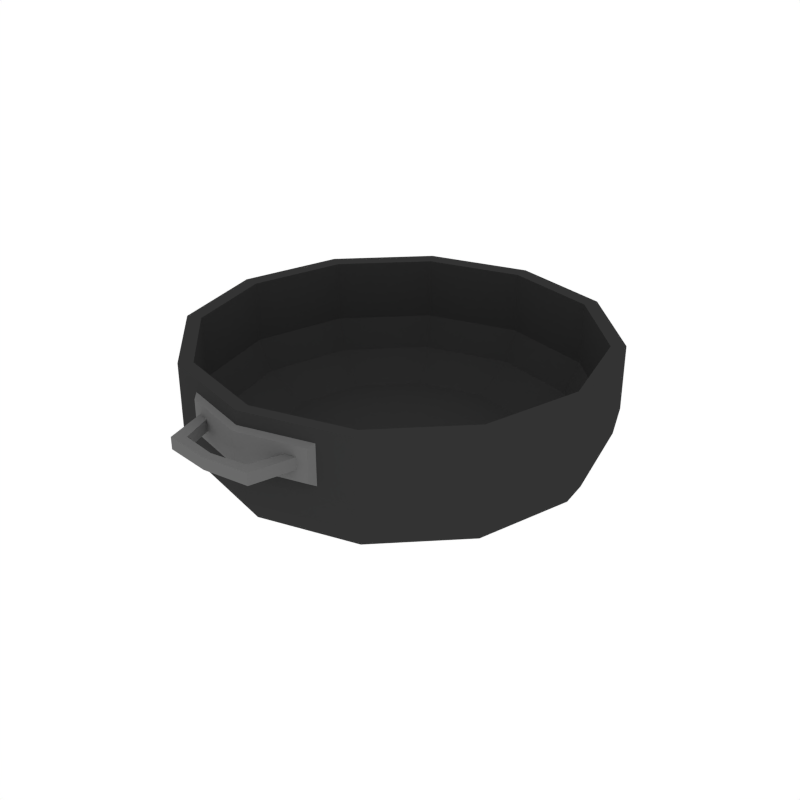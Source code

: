 # Source: Pot_Small.blend  (saved by Blender 2.79.0; exported with 4.5.12 LTS)
import bpy
from mathutils import Matrix  # noqa: F401  (used for matrix-valued properties, if any)

bpy.ops.wm.read_factory_settings(use_empty=True)
scene = bpy.context.scene
scene.name = 'Scene'

# ---- collections
col_collection_1 = bpy.data.collections.new('Collection 1'); scene.collection.children.link(col_collection_1)

# ---- materials (node trees are filled in below, after node groups)
mat_black = bpy.data.materials.new('Black')
mat_black.alpha_threshold = 0.0
mat_black.diffuse_color = (0.0331, 0.0331, 0.0331, 1.0)
mat_black.roughness = 0.5
mat_grey = bpy.data.materials.new('Grey')
mat_grey.alpha_threshold = 0.0
mat_grey.diffuse_color = (0.1424, 0.1424, 0.1424, 1.0)
mat_grey.roughness = 0.5

# ---- material node trees

# ---- world
world_world = bpy.data.worlds.new('World'); scene.world = world_world
world_world.color = (1.0, 1.0, 1.0)
world_world.use_sun_shadow = False
world_world.sun_shadow_jitter_overblur = 0.0
world_world.cycles.sampling_method = 'NONE'
world_world.cycles.sample_map_resolution = 256

# ---- meshes
me_cylinder_028 = bpy.data.meshes.new('Cylinder.028')
me_cylinder_028.from_pydata([(1.653e-08, 0.8062, 0.2133), (1.293e-08, 0.8242, 0.3197), (0.4026, 0.6983, 0.2133), (0.4116, 0.7139, 0.3197), (0.6973, 0.4036, 0.2133), (0.7128, 0.4126, 0.3197), (0.8051, 0.001053, 0.2133), (0.8231, 0.001056, 0.3197), (0.6973, -0.4015, 0.2133), (0.7128, -0.4105, 0.3197), (0.4026, -0.6962, 0.2133), (0.4116, -0.7118, 0.3197), (1.381e-07, -0.8041, 0.2133), (1.372e-07, -0.8221, 0.3197), (-0.4026, -0.6962, 0.2133), (-0.4116, -0.7118, 0.3197), (-0.6973, -0.4015, 0.2133), (-0.7128, -0.4105, 0.3197), (-0.8051, 0.001053, 0.2133), (-0.8231, 0.001055, 0.3197), (-0.6973, 0.4036, 0.2133), (-0.7128, 0.4126, 0.3197), (-0.4026, 0.6983, 0.2133), (-0.4116, 0.7139, 0.3197), (-2.87e-09, 0.7589, 0.1327), (0.3789, 0.6574, 0.1327), (0.6563, 0.38, 0.1327), (0.7578, 0.001078, 0.1327), (0.6563, -0.3778, 0.1327), (0.3789, -0.6552, 0.1327), (1.116e-07, -0.7567, 0.1327), (-0.3789, -0.6552, 0.1327), (-0.6563, -0.3778, 0.1327), (-0.7578, 0.001078, 0.1327), (-0.6563, 0.38, 0.1327), (-0.3789, 0.6574, 0.1327), (-4.211e-08, 0.6138, 0.05737), (0.3063, 0.5317, 0.05737), (0.5305, 0.3074, 0.05737), (0.6126, 0.001142, 0.05737), (0.5305, -0.3052, 0.05737), (0.3063, -0.5294, 0.05737), (5.039e-08, -0.6115, 0.05737), (-0.3063, -0.5294, 0.05737), (-0.5305, -0.3052, 0.05737), (-0.6126, 0.001142, 0.05737), (-0.5305, 0.3074, 0.05737), (-0.3063, 0.5317, 0.05737), (0.3063, 0.001143, 0.01609), (-0.3063, 0.001144, 0.01609), (-1.531e-06, -0.3794, 0.01596), (5.541e-06, 0.001143, -0.004892), (4.343e-06, 0.3677, 0.0147), (1.144e-08, 0.7687, 0.3146), (0.3838, 0.6658, 0.3146), (0.6648, 0.3849, 0.3146), (0.7676, 0.001056, 0.3146), (0.6648, -0.3827, 0.3146), (0.3838, -0.6637, 0.3146), (1.273e-07, -0.7665, 0.3146), (-0.3838, -0.6637, 0.3146), (-0.6648, -0.3827, 0.3146), (-0.7676, 0.001055, 0.3146), (-0.6648, 0.3849, 0.3146), (-0.3838, 0.6658, 0.3146), (9.602e-09, 0.7071, 0.1894), (0.353, 0.6125, 0.1894), (0.6115, 0.3541, 0.1894), (0.7061, 0.001056, 0.1894), (0.6115, -0.352, 0.1894), (0.353, -0.6104, 0.1894), (1.162e-07, -0.705, 0.1894), (-0.353, -0.6104, 0.1894), (-0.6115, -0.352, 0.1894), (-0.7061, 0.001055, 0.1894), (-0.6115, 0.3541, 0.1894), (-0.353, 0.6125, 0.1894), (8.39e-11, 0.534, 0.09602), (0.2665, 0.4626, 0.09602), (0.4616, 0.2675, 0.09602), (0.533, 0.001056, 0.09602), (0.4616, -0.2654, 0.09602), (0.2665, -0.4605, 0.09602), (8.056e-08, -0.5319, 0.09602), (-0.2665, -0.4605, 0.09602), (-0.4616, -0.2654, 0.09602), (-0.533, 0.001055, 0.09602), (-0.4616, 0.2675, 0.09602), (-0.2665, 0.4626, 0.09602), (0.4116, 0.7139, 0.5713), (1.293e-08, 0.8242, 0.5713), (0.7128, 0.4126, 0.5713), (0.8231, 0.001056, 0.5713), (0.7128, -0.4105, 0.5713), (0.4116, -0.7118, 0.5713), (1.372e-07, -0.8221, 0.5713), (-0.4116, -0.7118, 0.5713), (-0.7128, -0.4105, 0.5713), (-0.8231, 0.001055, 0.5713), (-0.7128, 0.4126, 0.5713), (-0.4116, 0.7139, 0.5713), (0.3838, 0.6658, 0.5662), (1.144e-08, 0.7687, 0.5662), (0.6648, 0.3849, 0.5662), (0.7676, 0.001056, 0.5662), (0.6648, -0.3827, 0.5662), (0.3838, -0.6637, 0.5662), (1.273e-07, -0.7665, 0.5662), (-0.3838, -0.6637, 0.5662), (-0.6648, -0.3827, 0.5662), (-0.7676, 0.001055, 0.5662), (-0.6648, 0.3849, 0.5662), (-0.3838, 0.6658, 0.5662), (0.2945, -0.7235, 0.3476), (1.35e-07, -0.8025, 0.3476), (-0.2927, -0.724, 0.3476), (0.2945, -0.7235, 0.5298), (1.35e-07, -0.8025, 0.5298), (-0.2927, -0.724, 0.5298), (1.35e-07, -0.8417, 0.3737), (0.2645, -0.7708, 0.3737), (-0.2619, -0.7715, 0.3737), (1.35e-07, -0.8417, 0.5037), (0.2645, -0.7708, 0.5037), (-0.2619, -0.7715, 0.5037), (-0.1892, -0.7725, 0.4168), (-0.2288, -0.7725, 0.4168), (-0.1892, -0.7725, 0.463), (-0.2288, -0.7725, 0.463), (-0.1791, -0.9481, 0.4168), (-0.1394, -0.914, 0.4168), (-0.1394, -0.914, 0.463), (-0.1791, -0.9481, 0.463), (0.1892, -0.7725, 0.4168), (0.2288, -0.7725, 0.4168), (0.1892, -0.7725, 0.463), (0.2288, -0.7725, 0.463), (0.1791, -0.9481, 0.4168), (0.1394, -0.914, 0.4168), (0.1394, -0.914, 0.463), (0.1791, -0.9481, 0.463), (0.0, -0.9701, 0.4168), (0.0, -0.9359, 0.4168), (0.0, -0.9359, 0.463), (0.0, -0.9701, 0.463), (-0.2945, 0.7235, 0.3476), (-6.483e-08, 0.8025, 0.3476), (0.2927, 0.724, 0.3476), (-0.2945, 0.7235, 0.5298), (-6.483e-08, 0.8025, 0.5298), (0.2927, 0.724, 0.5298), (-6.141e-08, 0.8417, 0.3737), (-0.2645, 0.7708, 0.3737), (0.2619, 0.7715, 0.3737), (-6.141e-08, 0.8417, 0.5037), (-0.2645, 0.7708, 0.5037), (0.2619, 0.7715, 0.5037), (0.1892, 0.7725, 0.4168), (0.2288, 0.7725, 0.4168), (0.1892, 0.7725, 0.463), (0.2288, 0.7725, 0.463), (0.1791, 0.9481, 0.4168), (0.1394, 0.914, 0.4168), (0.1394, 0.914, 0.463), (0.1791, 0.9481, 0.463), (-0.1892, 0.7725, 0.4168), (-0.2288, 0.7725, 0.4168), (-0.1892, 0.7725, 0.463), (-0.2288, 0.7725, 0.463), (-0.1791, 0.9481, 0.4168), (-0.1394, 0.914, 0.4168), (-0.1394, 0.914, 0.463), (-0.1791, 0.9481, 0.463), (8.481e-08, 0.9701, 0.4168), (8.182e-08, 0.9359, 0.4168), (8.182e-08, 0.9359, 0.463), (8.481e-08, 0.9701, 0.463)], [], [(0, 1, 3, 2), (2, 3, 5, 4), (4, 5, 7, 6), (6, 7, 9, 8), (8, 9, 11, 10), (10, 11, 13, 12), (12, 13, 15, 14), (14, 15, 17, 16), (16, 17, 19, 18), (18, 19, 21, 20), (20, 21, 23, 22), (22, 23, 1, 0), (18, 20, 34, 33), (33, 34, 46, 45), (16, 18, 33, 32), (14, 16, 32, 31), (12, 14, 31, 30), (10, 12, 30, 29), (8, 10, 29, 28), (6, 8, 28, 27), (22, 0, 24, 35), (0, 2, 25, 24), (4, 6, 27, 26), (20, 22, 35, 34), (2, 4, 26, 25), (36, 52, 47), (30, 31, 43, 42), (27, 28, 40, 39), (34, 35, 47, 46), (24, 25, 37, 36), (31, 32, 44, 43), (28, 29, 41, 40), (35, 24, 36, 47), (25, 26, 38, 37), (32, 33, 45, 44), (29, 30, 42, 41), (26, 27, 39, 38), (47, 49, 45, 46), (43, 50, 42), (41, 48, 39, 40), (41, 50, 51, 48), (48, 51, 52, 37), (45, 49, 43, 44), (39, 48, 37, 38), (51, 50, 43, 49), (52, 36, 37), (42, 50, 41), (52, 51, 49, 47), (62, 63, 111, 110), (15, 13, 95, 96), (5, 3, 89, 91), (54, 55, 103, 101), (61, 62, 110, 109), (53, 54, 101, 102), (19, 17, 97, 98), (9, 7, 92, 93), (60, 61, 109, 108), (23, 21, 99, 100), (59, 60, 108, 107), (13, 11, 94, 95), (57, 56, 68, 69), (64, 63, 75, 76), (54, 53, 65, 66), (61, 60, 72, 73), (58, 57, 69, 70), (53, 64, 76, 65), (55, 54, 66, 67), (62, 61, 73, 74), (59, 58, 70, 71), (56, 55, 67, 68), (63, 62, 74, 75), (60, 59, 71, 72), (72, 71, 83, 84), (69, 68, 80, 81), (76, 75, 87, 88), (66, 65, 77, 78), (73, 72, 84, 85), (70, 69, 81, 82), (65, 76, 88, 77), (67, 66, 78, 79), (74, 73, 85, 86), (71, 70, 82, 83), (68, 67, 79, 80), (75, 74, 86, 87), (78, 77, 88, 87, 86, 85, 84, 83, 82, 81, 80, 79), (93, 92, 104, 105), (90, 100, 112, 102), (89, 90, 102, 101), (92, 91, 103, 104), (100, 99, 111, 112), (91, 89, 101, 103), (99, 98, 110, 111), (98, 97, 109, 110), (97, 96, 108, 109), (96, 95, 107, 108), (95, 94, 106, 107), (94, 93, 105, 106), (1, 23, 100, 90), (55, 56, 104, 103), (63, 64, 112, 111), (11, 9, 93, 94), (56, 57, 105, 104), (21, 19, 98, 99), (64, 53, 102, 112), (57, 58, 106, 105), (7, 5, 91, 92), (17, 15, 96, 97), (3, 1, 90, 89), (58, 59, 107, 106), (121, 119, 122, 124), (119, 120, 123, 122), (115, 114, 119, 121), (118, 115, 121, 124), (116, 117, 122, 123), (114, 113, 120, 119), (117, 118, 124, 122), (113, 116, 123, 120), (126, 128, 127, 125), (129, 130, 142, 141), (127, 128, 132, 131), (126, 125, 130, 129), (128, 126, 129, 132), (125, 127, 131, 130), (132, 129, 141, 144), (130, 131, 143, 142), (131, 132, 144, 143), (134, 133, 135, 136), (137, 141, 142, 138), (135, 139, 140, 136), (134, 137, 138, 133), (136, 140, 137, 134), (133, 138, 139, 135), (140, 144, 141, 137), (138, 142, 143, 139), (139, 143, 144, 140), (153, 151, 154, 156), (151, 152, 155, 154), (147, 146, 151, 153), (150, 147, 153, 156), (148, 149, 154, 155), (146, 145, 152, 151), (149, 150, 156, 154), (145, 148, 155, 152), (158, 160, 159, 157), (161, 162, 174, 173), (159, 160, 164, 163), (158, 157, 162, 161), (160, 158, 161, 164), (157, 159, 163, 162), (164, 161, 173, 176), (162, 163, 175, 174), (163, 164, 176, 175), (166, 165, 167, 168), (169, 173, 174, 170), (167, 171, 172, 168), (166, 169, 170, 165), (168, 172, 169, 166), (165, 170, 171, 167), (172, 176, 173, 169), (170, 174, 175, 171), (171, 175, 176, 172)])
me_cylinder_028.polygons.foreach_set('material_index', [0, 0, 0, 0, 0, 0, 0, 0, 0, 0, 0, 0, 0, 0, 0, 0, 0, 0, 0, 0, 0, 0, 0, 0, 0, 0, 0, 0, 0, 0, 0, 0, 0, 0, 0, 0, 0, 0, 0, 0, 0, 0, 0, 0, 0, 0, 0, 0, 0, 0, 0, 0, 0, 0, 0, 0, 0, 0, 0, 0, 0, 0, 0, 0, 0, 0, 0, 0, 0, 0, 0, 0, 0, 0, 0, 0, 0, 0, 0, 0, 0, 0, 0, 0, 0, 0, 0, 0, 0, 0, 0, 0, 0, 0, 0, 0, 0, 0, 0, 0, 0, 0, 0, 0, 0, 0, 0, 0, 0, 1, 1, 1, 1, 1, 1, 1, 1, 1, 1, 1, 1, 1, 1, 1, 1, 1, 1, 1, 1, 1, 1, 1, 1, 1, 1, 1, 1, 1, 1, 1, 1, 1, 1, 1, 1, 1, 1, 1, 1, 1, 1, 1, 1, 1, 1, 1, 1, 1, 1, 1, 1])
me_cylinder_028.materials.append(mat_black)
me_cylinder_028.materials.append(mat_grey)
me_cylinder_028.use_remesh_preserve_volume = False
me_cylinder_028.use_remesh_preserve_attributes = False
me_cylinder_028.use_mirror_vertex_groups = False
me_cylinder_028.update()

# ---- objects
ob_pot_small = bpy.data.objects.new('Pot_Small', me_cylinder_028)

# ---- transforms, parenting, visibility, modifiers, constraints
ob_pot_small.location = (0.0, 0.0, 0.0)
ob_pot_small.scale = (0.7252, 0.7252, 0.7252)
ob_pot_small.lineart.crease_threshold = 0.0

# ---- collection membership
col_collection_1.objects.link(ob_pot_small)

# ---- scene / render settings (as saved in the file)
scene.frame_start = 1; scene.frame_end = 250; scene.frame_set(0)
scene.render.engine = 'CYCLES'
scene.render.resolution_x = 1000
scene.render.resolution_y = 1000
scene.render.dither_intensity = 0.0
scene.cycles.samples = 200
scene.cycles.sampling_pattern = 'TABULATED_SOBOL'
scene.cycles.light_sampling_threshold = 0.0
scene.cycles.use_adaptive_sampling = False
scene.cycles.use_light_tree = False
scene.cycles.caustics_reflective = False
scene.cycles.caustics_refractive = False
scene.cycles.blur_glossy = 0.0
scene.cycles.max_bounces = 2
scene.cycles.pixel_filter_type = 'GAUSSIAN'
scene.cycles.sample_clamp_indirect = 0.0
scene.view_settings.view_transform = 'Standard'
bpy.context.view_layer.update()

# ---- added for rendering (the .blend has no active camera): camera
cam_auto = bpy.data.cameras.new('AutoCamera')
cam_auto.lens = 50.0
cam_auto.sensor_width = 36.0
cam_auto.clip_end = 1000.0
ob_auto_camera = bpy.data.objects.new('AutoCamera', cam_auto)
scene.collection.objects.link(ob_auto_camera)
ob_auto_camera.location = (1.75056, -2.10067, 1.60583)
ob_auto_camera.rotation_euler = (1.09748, -7.21219e-08, 0.694738)
scene.camera = ob_auto_camera
bpy.context.view_layer.update()
